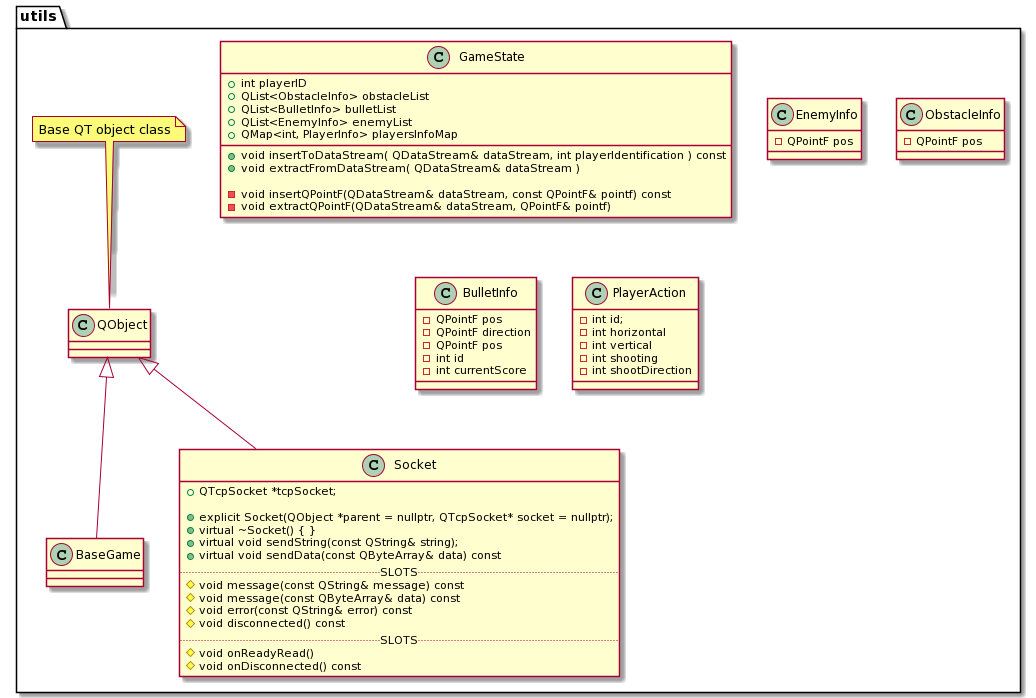

The diagram above was rendered by PlantUML. Its source (embedded in the PNG):
@startuml
package utils {
    class QObject {}
    note top of QObject
        Base QT object class
    end note
    class BaseGame {}
    class Socket {
        + QTcpSocket *tcpSocket;
        
        + explicit Socket(QObject *parent = nullptr, QTcpSocket* socket = nullptr);
        + virtual ~Socket() { }
        + virtual void sendString(const QString& string);
        + virtual void sendData(const QByteArray& data) const
        .. SLOTS ..
        # void message(const QString& message) const
        # void message(const QByteArray& data) const
        # void error(const QString& error) const
        # void disconnected() const
        .. SLOTS ..
        # void onReadyRead()
        # void onDisconnected() const
    }
    
    class GameState {
        + int playerID
        + QList<ObstacleInfo> obstacleList
        + QList<BulletInfo> bulletList
        + QList<EnemyInfo> enemyList
        + QMap<int, PlayerInfo> playersInfoMap
        + void insertToDataStream( QDataStream& dataStream, int playerIdentification ) const
        + void extractFromDataStream( QDataStream& dataStream )
        
        - void insertQPointF(QDataStream& dataStream, const QPointF& pointf) const
        - void extractQPointF(QDataStream& dataStream, QPointF& pointf)
    }
    
    class EnemyInfo {
        - QPointF pos
    }
    
    class ObstacleInfo {
        - QPointF pos
    }
    
    class BulletInfo {
        - QPointF pos
        - QPointF direction
    }
    
    class BulletInfo {
        - QPointF pos
        - int id
        - int currentScore
    }
    
    class PlayerAction {
        - int id;
        - int horizontal
        - int vertical
        - int shooting
        - int shootDirection
    }
    
    QObject <|-- BaseGame
    QObject <|-- Socket
    
}
@enduml